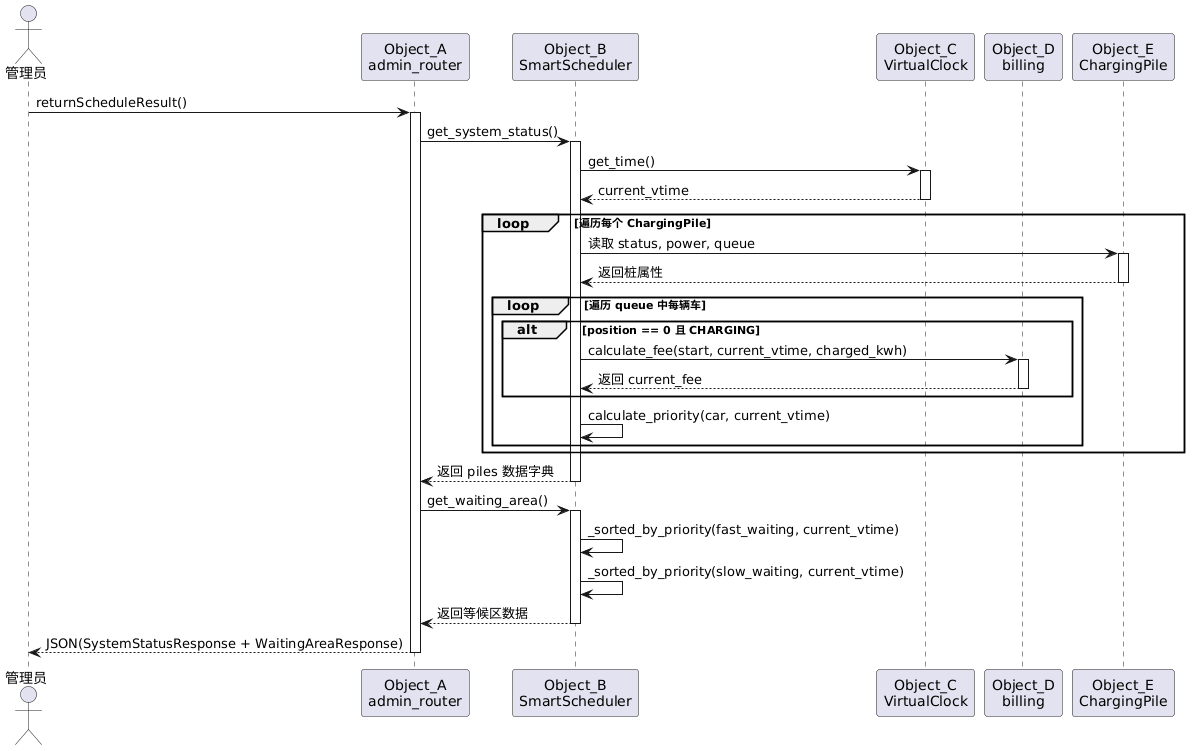

The diagram above was rendered by PlantUML. Its source (embedded in the PNG):
@startuml
actor Actor_Admin as "管理员"
participant "Object_A\nadmin_router" as AR
participant "Object_B\nSmartScheduler" as SS
participant "Object_C\nVirtualClock" as Clock
participant "Object_D\nbilling" as Billing
participant "Object_E\nChargingPile" as Pile

Actor_Admin -> AR : returnScheduleResult()
activate AR

AR -> SS : get_system_status()
activate SS

SS -> Clock : get_time()
activate Clock
Clock --> SS : current_vtime
deactivate Clock

loop 遍历每个 ChargingPile
    SS -> Pile : 读取 status, power, queue
    activate Pile
    Pile --> SS : 返回桩属性
    deactivate Pile
    
    loop 遍历 queue 中每辆车
        alt position == 0 且 CHARGING
            SS -> Billing : calculate_fee(start, current_vtime, charged_kwh)
            activate Billing
            Billing --> SS : 返回 current_fee
            deactivate Billing
        end
        SS -> SS : calculate_priority(car, current_vtime)
    end
end

SS --> AR : 返回 piles 数据字典
deactivate SS

AR -> SS : get_waiting_area()
activate SS
SS -> SS : _sorted_by_priority(fast_waiting, current_vtime)
SS -> SS : _sorted_by_priority(slow_waiting, current_vtime)
SS --> AR : 返回等候区数据
deactivate SS

AR --> Actor_Admin : JSON(SystemStatusResponse + WaitingAreaResponse)
deactivate AR
@enduml